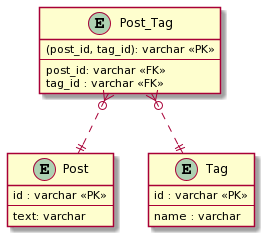

The diagram above was rendered by PlantUML. Its source (embedded in the PNG):
@startuml
entity "Post_Tag" as e01 {
  (post_id, tag_id): varchar <<PK>>
  --
  post_id: varchar <<FK>>
  tag_id : varchar <<FK>>
}

entity "Post" as e02 {
  id : varchar <<PK>>
  --
  text: varchar
}

entity "Tag" as e03 {
  id : varchar <<PK>>
  --
  name : varchar
}

e01 }o..|| e02
e01 }o..|| e03
@enduml